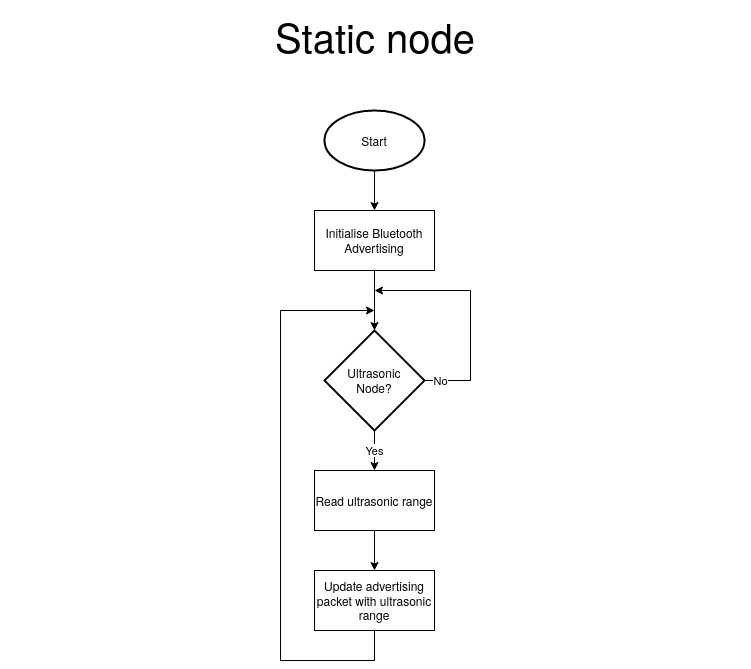

The diagram above was exported from draw.io. Its source (the exported page's mxGraphModel, read from the mxfile embedded in the PNG):
<mxGraphModel dx="1422" dy="804" grid="1" gridSize="10" guides="1" tooltips="1" connect="1" arrows="1" fold="1" page="1" pageScale="1" pageWidth="827" pageHeight="1169" math="0" shadow="0">
  <root>
    <mxCell id="WIyWlLk6GJQsqaUBKTNV-0" />
    <mxCell id="WIyWlLk6GJQsqaUBKTNV-1" parent="WIyWlLk6GJQsqaUBKTNV-0" />
    <mxCell id="i6D7LYOURL3fxi_Mq41i-2" value="" style="edgeStyle=orthogonalEdgeStyle;rounded=0;orthogonalLoop=1;jettySize=auto;html=1;" edge="1" parent="WIyWlLk6GJQsqaUBKTNV-1" source="i6D7LYOURL3fxi_Mq41i-0" target="i6D7LYOURL3fxi_Mq41i-1">
      <mxGeometry relative="1" as="geometry" />
    </mxCell>
    <mxCell id="i6D7LYOURL3fxi_Mq41i-0" value="Start" style="strokeWidth=2;html=1;shape=mxgraph.flowchart.start_1;whiteSpace=wrap;" vertex="1" parent="WIyWlLk6GJQsqaUBKTNV-1">
      <mxGeometry x="363" y="120" width="100" height="60" as="geometry" />
    </mxCell>
    <mxCell id="i6D7LYOURL3fxi_Mq41i-4" value="" style="edgeStyle=orthogonalEdgeStyle;rounded=0;orthogonalLoop=1;jettySize=auto;html=1;" edge="1" parent="WIyWlLk6GJQsqaUBKTNV-1" source="i6D7LYOURL3fxi_Mq41i-1" target="i6D7LYOURL3fxi_Mq41i-3">
      <mxGeometry relative="1" as="geometry" />
    </mxCell>
    <mxCell id="i6D7LYOURL3fxi_Mq41i-1" value="Initialise Bluetooth Advertising" style="rounded=0;whiteSpace=wrap;html=1;" vertex="1" parent="WIyWlLk6GJQsqaUBKTNV-1">
      <mxGeometry x="353" y="220" width="120" height="60" as="geometry" />
    </mxCell>
    <mxCell id="i6D7LYOURL3fxi_Mq41i-6" value="Yes" style="edgeStyle=orthogonalEdgeStyle;rounded=0;orthogonalLoop=1;jettySize=auto;html=1;" edge="1" parent="WIyWlLk6GJQsqaUBKTNV-1" source="i6D7LYOURL3fxi_Mq41i-3" target="i6D7LYOURL3fxi_Mq41i-5">
      <mxGeometry relative="1" as="geometry">
        <mxPoint as="offset" />
      </mxGeometry>
    </mxCell>
    <mxCell id="i6D7LYOURL3fxi_Mq41i-9" value="No" style="edgeStyle=orthogonalEdgeStyle;rounded=0;orthogonalLoop=1;jettySize=auto;html=1;exitX=1;exitY=0.5;exitDx=0;exitDy=0;exitPerimeter=0;" edge="1" parent="WIyWlLk6GJQsqaUBKTNV-1" source="i6D7LYOURL3fxi_Mq41i-3">
      <mxGeometry x="-0.8621" relative="1" as="geometry">
        <mxPoint x="413" y="300" as="targetPoint" />
        <Array as="points">
          <mxPoint x="509" y="390" />
          <mxPoint x="509" y="300" />
        </Array>
        <mxPoint as="offset" />
      </mxGeometry>
    </mxCell>
    <mxCell id="i6D7LYOURL3fxi_Mq41i-3" value="&lt;div&gt;Ultrasonic &lt;br&gt;&lt;/div&gt;&lt;div&gt;Node?&lt;/div&gt;" style="strokeWidth=2;html=1;shape=mxgraph.flowchart.decision;whiteSpace=wrap;" vertex="1" parent="WIyWlLk6GJQsqaUBKTNV-1">
      <mxGeometry x="363" y="340" width="100" height="100" as="geometry" />
    </mxCell>
    <mxCell id="i6D7LYOURL3fxi_Mq41i-8" value="" style="edgeStyle=orthogonalEdgeStyle;rounded=0;orthogonalLoop=1;jettySize=auto;html=1;" edge="1" parent="WIyWlLk6GJQsqaUBKTNV-1" source="i6D7LYOURL3fxi_Mq41i-5" target="i6D7LYOURL3fxi_Mq41i-7">
      <mxGeometry relative="1" as="geometry" />
    </mxCell>
    <mxCell id="i6D7LYOURL3fxi_Mq41i-5" value="Read ultrasonic range" style="rounded=0;whiteSpace=wrap;html=1;" vertex="1" parent="WIyWlLk6GJQsqaUBKTNV-1">
      <mxGeometry x="353" y="480" width="120" height="60" as="geometry" />
    </mxCell>
    <mxCell id="i6D7LYOURL3fxi_Mq41i-10" style="edgeStyle=orthogonalEdgeStyle;rounded=0;orthogonalLoop=1;jettySize=auto;html=1;exitX=0.5;exitY=1;exitDx=0;exitDy=0;" edge="1" parent="WIyWlLk6GJQsqaUBKTNV-1" source="i6D7LYOURL3fxi_Mq41i-7">
      <mxGeometry relative="1" as="geometry">
        <mxPoint x="413" y="320" as="targetPoint" />
        <Array as="points">
          <mxPoint x="413" y="670" />
          <mxPoint x="319" y="670" />
          <mxPoint x="319" y="320" />
          <mxPoint x="413" y="320" />
        </Array>
      </mxGeometry>
    </mxCell>
    <mxCell id="i6D7LYOURL3fxi_Mq41i-7" value="Update advertising packet with ultrasonic range" style="rounded=0;whiteSpace=wrap;html=1;" vertex="1" parent="WIyWlLk6GJQsqaUBKTNV-1">
      <mxGeometry x="353" y="580" width="120" height="60" as="geometry" />
    </mxCell>
    <mxCell id="i6D7LYOURL3fxi_Mq41i-14" value="&lt;font style=&quot;font-size: 40px&quot;&gt;Static node&lt;/font&gt;" style="text;html=1;strokeColor=none;fillColor=none;align=center;verticalAlign=middle;whiteSpace=wrap;rounded=0;" vertex="1" parent="WIyWlLk6GJQsqaUBKTNV-1">
      <mxGeometry x="39" y="10" width="750" height="70" as="geometry" />
    </mxCell>
  </root>
</mxGraphModel>